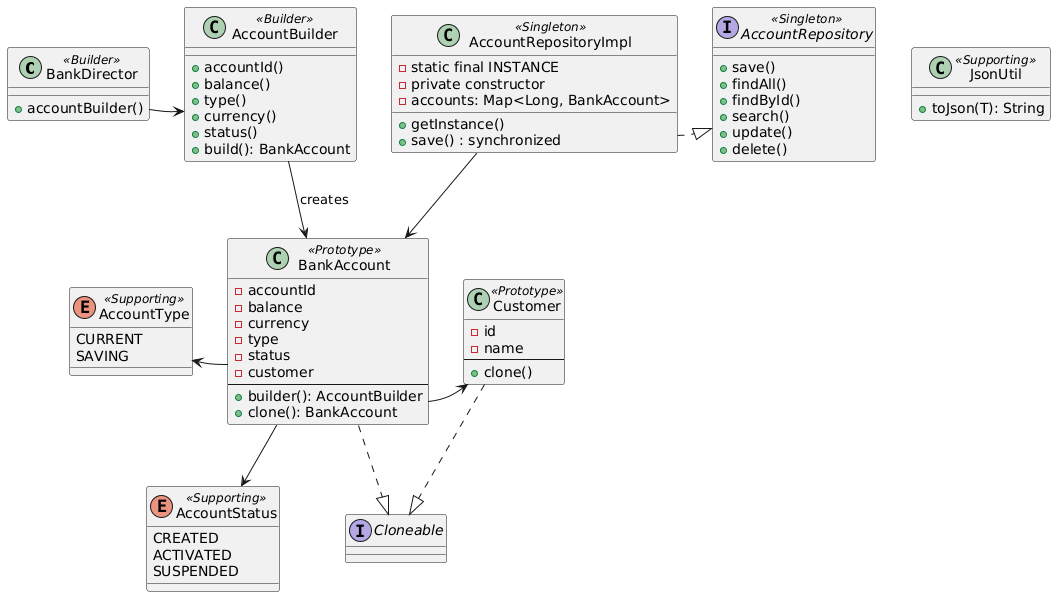

The diagram above was rendered by PlantUML. Its source (embedded in the PNG):
@startuml
' =========================
' Builder Pattern
' =========================

class BankDirector <<Builder>> {
    +accountBuilder()
}

class AccountBuilder <<Builder>> {
    +accountId()
    +balance()
    +type()
    +currency()
    +status()
    +build(): BankAccount
}

BankDirector --> AccountBuilder

AccountBuilder --> BankAccount : creates

' =========================
' Prototype Pattern
' =========================

class BankAccount <<Prototype>> {
    -accountId
    -balance
    -currency
    -type
    -status
    -customer
    --
    +builder(): AccountBuilder
    +clone(): BankAccount
}

class Customer <<Prototype>> {
    -id
    -name
    --
    +clone()
}

interface Cloneable {
}
  
BankAccount ..|> Cloneable
Customer ..|> Cloneable

BankAccount --> Customer
BankAccount --> AccountType
BankAccount --> AccountStatus

' =========================
' Supporting Types
' =========================

enum AccountType <<Supporting>> {
    CURRENT
    SAVING
}

enum AccountStatus <<Supporting>> {
    CREATED
    ACTIVATED
    SUSPENDED
}

class JsonUtil <<Supporting>> {
    +toJson(T): String
}

' =========================
' Singleton Pattern
' =========================

interface AccountRepository <<Singleton>> {
    +save()
    +findAll()
    +findById()
    +search()
    +update()
    +delete()
}

class AccountRepositoryImpl <<Singleton>> {
    -static final INSTANCE
    -private constructor
    +getInstance()
    -accounts: Map<Long, BankAccount>
    +save() : synchronized
}

AccountRepositoryImpl ..|> AccountRepository
AccountRepositoryImpl --> BankAccount

' =========================
' Layout hints
' =========================

BankDirector -[hidden]right-> AccountBuilder
AccountBuilder -[hidden]down-> BankAccount
BankAccount -[hidden]right-> Customer
BankAccount -[hidden]left-> AccountType
AccountType -[hidden]down-> AccountStatus
AccountRepository -[hidden]right-> AccountRepositoryImpl
@enduml